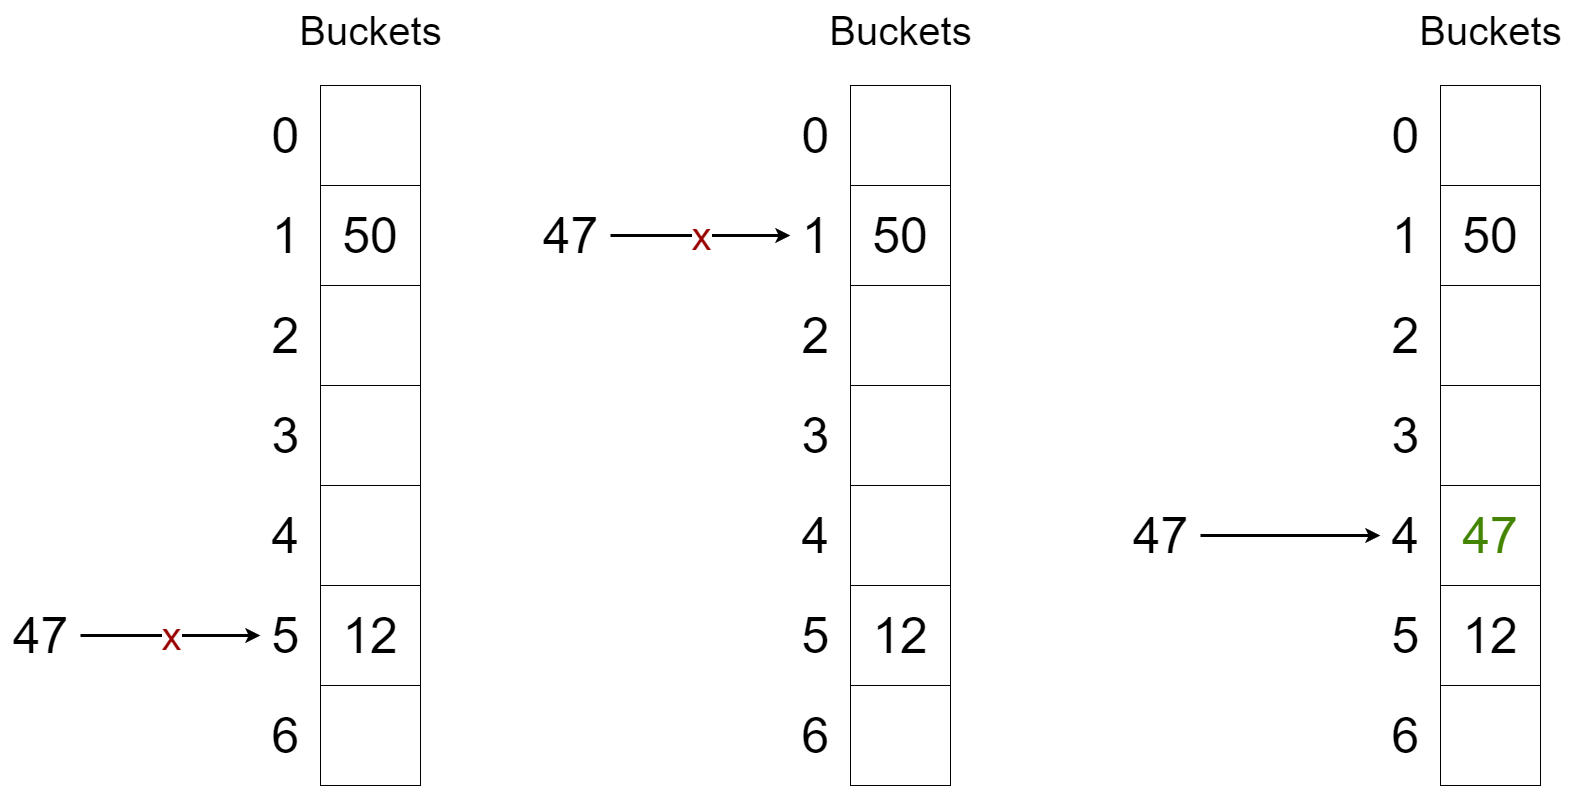

The diagram above was exported from draw.io. Its source (the exported page's mxGraphModel, read from the mxfile embedded in the PNG):
<mxGraphModel dx="2863" dy="1257" grid="1" gridSize="10" guides="1" tooltips="1" connect="1" arrows="1" fold="1" page="1" pageScale="1" pageWidth="827" pageHeight="1169" math="0" shadow="0">
  <root>
    <mxCell id="0" />
    <mxCell id="1" parent="0" />
    <mxCell id="2" value="" style="rounded=0;whiteSpace=wrap;html=1;fontSize=50;" vertex="1" parent="1">
      <mxGeometry x="390" y="490" width="100" height="100" as="geometry" />
    </mxCell>
    <mxCell id="3" value="50" style="rounded=0;whiteSpace=wrap;html=1;fontSize=50;" vertex="1" parent="1">
      <mxGeometry x="390" y="190" width="100" height="100" as="geometry" />
    </mxCell>
    <mxCell id="4" value="" style="rounded=0;whiteSpace=wrap;html=1;fontSize=50;" vertex="1" parent="1">
      <mxGeometry x="390" y="290" width="100" height="100" as="geometry" />
    </mxCell>
    <mxCell id="5" value="" style="rounded=0;whiteSpace=wrap;html=1;fontSize=50;" vertex="1" parent="1">
      <mxGeometry x="390" y="90" width="100" height="100" as="geometry" />
    </mxCell>
    <mxCell id="6" value="" style="rounded=0;whiteSpace=wrap;html=1;fontSize=50;" vertex="1" parent="1">
      <mxGeometry x="390" y="390" width="100" height="100" as="geometry" />
    </mxCell>
    <mxCell id="7" value="12" style="rounded=0;whiteSpace=wrap;html=1;fontSize=50;" vertex="1" parent="1">
      <mxGeometry x="390" y="590" width="100" height="100" as="geometry" />
    </mxCell>
    <mxCell id="8" value="" style="rounded=0;whiteSpace=wrap;html=1;fontSize=50;" vertex="1" parent="1">
      <mxGeometry x="390" y="690" width="100" height="100" as="geometry" />
    </mxCell>
    <mxCell id="10" value="0" style="text;html=1;align=center;verticalAlign=middle;resizable=0;points=[];autosize=1;strokeColor=none;fillColor=none;fontSize=50;" vertex="1" parent="1">
      <mxGeometry x="330" y="105" width="50" height="70" as="geometry" />
    </mxCell>
    <mxCell id="11" value="1" style="text;html=1;align=center;verticalAlign=middle;resizable=0;points=[];autosize=1;strokeColor=none;fillColor=none;fontSize=50;" vertex="1" parent="1">
      <mxGeometry x="330" y="205" width="50" height="70" as="geometry" />
    </mxCell>
    <mxCell id="12" value="2" style="text;html=1;align=center;verticalAlign=middle;resizable=0;points=[];autosize=1;strokeColor=none;fillColor=none;fontSize=50;" vertex="1" parent="1">
      <mxGeometry x="330" y="305" width="50" height="70" as="geometry" />
    </mxCell>
    <mxCell id="13" value="3" style="text;html=1;align=center;verticalAlign=middle;resizable=0;points=[];autosize=1;strokeColor=none;fillColor=none;fontSize=50;" vertex="1" parent="1">
      <mxGeometry x="330" y="405" width="50" height="70" as="geometry" />
    </mxCell>
    <mxCell id="14" value="4" style="text;html=1;align=center;verticalAlign=middle;resizable=0;points=[];autosize=1;strokeColor=none;fillColor=none;fontSize=50;" vertex="1" parent="1">
      <mxGeometry x="330" y="505" width="50" height="70" as="geometry" />
    </mxCell>
    <mxCell id="15" value="5" style="text;html=1;align=center;verticalAlign=middle;resizable=0;points=[];autosize=1;strokeColor=none;fillColor=none;fontSize=50;" vertex="1" parent="1">
      <mxGeometry x="330" y="605" width="50" height="70" as="geometry" />
    </mxCell>
    <mxCell id="17" value="6" style="text;html=1;align=center;verticalAlign=middle;resizable=0;points=[];autosize=1;strokeColor=none;fillColor=none;fontSize=50;" vertex="1" parent="1">
      <mxGeometry x="330" y="705" width="50" height="70" as="geometry" />
    </mxCell>
    <mxCell id="19" value="x" style="edgeStyle=none;html=1;strokeWidth=3;fontColor=#990000;fontSize=40;" edge="1" parent="1" source="18" target="15">
      <mxGeometry relative="1" as="geometry" />
    </mxCell>
    <mxCell id="18" value="47" style="text;html=1;align=center;verticalAlign=middle;resizable=0;points=[];autosize=1;strokeColor=none;fillColor=none;fontSize=50;" vertex="1" parent="1">
      <mxGeometry x="70" y="605" width="80" height="70" as="geometry" />
    </mxCell>
    <mxCell id="21" value="Buckets" style="text;html=1;align=center;verticalAlign=middle;resizable=0;points=[];autosize=1;strokeColor=none;fillColor=none;fontSize=40;" vertex="1" parent="1">
      <mxGeometry x="355" y="5" width="170" height="60" as="geometry" />
    </mxCell>
    <mxCell id="22" value="" style="rounded=0;whiteSpace=wrap;html=1;fontSize=50;" vertex="1" parent="1">
      <mxGeometry x="920" y="490" width="100" height="100" as="geometry" />
    </mxCell>
    <mxCell id="23" value="50" style="rounded=0;whiteSpace=wrap;html=1;fontSize=50;" vertex="1" parent="1">
      <mxGeometry x="920" y="190" width="100" height="100" as="geometry" />
    </mxCell>
    <mxCell id="24" value="" style="rounded=0;whiteSpace=wrap;html=1;fontSize=50;" vertex="1" parent="1">
      <mxGeometry x="920" y="290" width="100" height="100" as="geometry" />
    </mxCell>
    <mxCell id="25" value="" style="rounded=0;whiteSpace=wrap;html=1;fontSize=50;" vertex="1" parent="1">
      <mxGeometry x="920" y="90" width="100" height="100" as="geometry" />
    </mxCell>
    <mxCell id="26" value="" style="rounded=0;whiteSpace=wrap;html=1;fontSize=50;" vertex="1" parent="1">
      <mxGeometry x="920" y="390" width="100" height="100" as="geometry" />
    </mxCell>
    <mxCell id="27" value="12" style="rounded=0;whiteSpace=wrap;html=1;fontSize=50;" vertex="1" parent="1">
      <mxGeometry x="920" y="590" width="100" height="100" as="geometry" />
    </mxCell>
    <mxCell id="28" value="" style="rounded=0;whiteSpace=wrap;html=1;fontSize=50;" vertex="1" parent="1">
      <mxGeometry x="920" y="690" width="100" height="100" as="geometry" />
    </mxCell>
    <mxCell id="29" value="0" style="text;html=1;align=center;verticalAlign=middle;resizable=0;points=[];autosize=1;strokeColor=none;fillColor=none;fontSize=50;" vertex="1" parent="1">
      <mxGeometry x="860" y="105" width="50" height="70" as="geometry" />
    </mxCell>
    <mxCell id="30" value="1" style="text;html=1;align=center;verticalAlign=middle;resizable=0;points=[];autosize=1;strokeColor=none;fillColor=none;fontSize=50;" vertex="1" parent="1">
      <mxGeometry x="860" y="205" width="50" height="70" as="geometry" />
    </mxCell>
    <mxCell id="31" value="2" style="text;html=1;align=center;verticalAlign=middle;resizable=0;points=[];autosize=1;strokeColor=none;fillColor=none;fontSize=50;" vertex="1" parent="1">
      <mxGeometry x="860" y="305" width="50" height="70" as="geometry" />
    </mxCell>
    <mxCell id="32" value="3" style="text;html=1;align=center;verticalAlign=middle;resizable=0;points=[];autosize=1;strokeColor=none;fillColor=none;fontSize=50;" vertex="1" parent="1">
      <mxGeometry x="860" y="405" width="50" height="70" as="geometry" />
    </mxCell>
    <mxCell id="33" value="4" style="text;html=1;align=center;verticalAlign=middle;resizable=0;points=[];autosize=1;strokeColor=none;fillColor=none;fontSize=50;" vertex="1" parent="1">
      <mxGeometry x="860" y="505" width="50" height="70" as="geometry" />
    </mxCell>
    <mxCell id="34" value="5" style="text;html=1;align=center;verticalAlign=middle;resizable=0;points=[];autosize=1;strokeColor=none;fillColor=none;fontSize=50;" vertex="1" parent="1">
      <mxGeometry x="860" y="605" width="50" height="70" as="geometry" />
    </mxCell>
    <mxCell id="35" value="6" style="text;html=1;align=center;verticalAlign=middle;resizable=0;points=[];autosize=1;strokeColor=none;fillColor=none;fontSize=50;" vertex="1" parent="1">
      <mxGeometry x="860" y="705" width="50" height="70" as="geometry" />
    </mxCell>
    <mxCell id="36" value="x" style="edgeStyle=none;html=1;strokeWidth=3;fontColor=#990000;fontSize=40;" edge="1" parent="1" source="37">
      <mxGeometry relative="1" as="geometry">
        <mxPoint x="860" y="240" as="targetPoint" />
      </mxGeometry>
    </mxCell>
    <mxCell id="37" value="47" style="text;html=1;align=center;verticalAlign=middle;resizable=0;points=[];autosize=1;strokeColor=none;fillColor=none;fontSize=50;" vertex="1" parent="1">
      <mxGeometry x="600" y="205" width="80" height="70" as="geometry" />
    </mxCell>
    <mxCell id="38" value="Buckets" style="text;html=1;align=center;verticalAlign=middle;resizable=0;points=[];autosize=1;strokeColor=none;fillColor=none;fontSize=40;" vertex="1" parent="1">
      <mxGeometry x="885" y="5" width="170" height="60" as="geometry" />
    </mxCell>
    <mxCell id="39" value="47" style="rounded=0;whiteSpace=wrap;html=1;fontSize=50;labelBackgroundColor=default;fontColor=#438500;" vertex="1" parent="1">
      <mxGeometry x="1510" y="490" width="100" height="100" as="geometry" />
    </mxCell>
    <mxCell id="40" value="50" style="rounded=0;whiteSpace=wrap;html=1;fontSize=50;" vertex="1" parent="1">
      <mxGeometry x="1510" y="190" width="100" height="100" as="geometry" />
    </mxCell>
    <mxCell id="41" value="" style="rounded=0;whiteSpace=wrap;html=1;fontSize=50;" vertex="1" parent="1">
      <mxGeometry x="1510" y="290" width="100" height="100" as="geometry" />
    </mxCell>
    <mxCell id="42" value="" style="rounded=0;whiteSpace=wrap;html=1;fontSize=50;" vertex="1" parent="1">
      <mxGeometry x="1510" y="90" width="100" height="100" as="geometry" />
    </mxCell>
    <mxCell id="43" value="" style="rounded=0;whiteSpace=wrap;html=1;fontSize=50;" vertex="1" parent="1">
      <mxGeometry x="1510" y="390" width="100" height="100" as="geometry" />
    </mxCell>
    <mxCell id="44" value="12" style="rounded=0;whiteSpace=wrap;html=1;fontSize=50;" vertex="1" parent="1">
      <mxGeometry x="1510" y="590" width="100" height="100" as="geometry" />
    </mxCell>
    <mxCell id="45" value="" style="rounded=0;whiteSpace=wrap;html=1;fontSize=50;" vertex="1" parent="1">
      <mxGeometry x="1510" y="690" width="100" height="100" as="geometry" />
    </mxCell>
    <mxCell id="46" value="0" style="text;html=1;align=center;verticalAlign=middle;resizable=0;points=[];autosize=1;strokeColor=none;fillColor=none;fontSize=50;" vertex="1" parent="1">
      <mxGeometry x="1450" y="105" width="50" height="70" as="geometry" />
    </mxCell>
    <mxCell id="47" value="1" style="text;html=1;align=center;verticalAlign=middle;resizable=0;points=[];autosize=1;strokeColor=none;fillColor=none;fontSize=50;" vertex="1" parent="1">
      <mxGeometry x="1450" y="205" width="50" height="70" as="geometry" />
    </mxCell>
    <mxCell id="48" value="2" style="text;html=1;align=center;verticalAlign=middle;resizable=0;points=[];autosize=1;strokeColor=none;fillColor=none;fontSize=50;" vertex="1" parent="1">
      <mxGeometry x="1450" y="305" width="50" height="70" as="geometry" />
    </mxCell>
    <mxCell id="49" value="3" style="text;html=1;align=center;verticalAlign=middle;resizable=0;points=[];autosize=1;strokeColor=none;fillColor=none;fontSize=50;" vertex="1" parent="1">
      <mxGeometry x="1450" y="405" width="50" height="70" as="geometry" />
    </mxCell>
    <mxCell id="50" value="4" style="text;html=1;align=center;verticalAlign=middle;resizable=0;points=[];autosize=1;strokeColor=none;fillColor=none;fontSize=50;" vertex="1" parent="1">
      <mxGeometry x="1450" y="505" width="50" height="70" as="geometry" />
    </mxCell>
    <mxCell id="51" value="5" style="text;html=1;align=center;verticalAlign=middle;resizable=0;points=[];autosize=1;strokeColor=none;fillColor=none;fontSize=50;" vertex="1" parent="1">
      <mxGeometry x="1450" y="605" width="50" height="70" as="geometry" />
    </mxCell>
    <mxCell id="52" value="6" style="text;html=1;align=center;verticalAlign=middle;resizable=0;points=[];autosize=1;strokeColor=none;fillColor=none;fontSize=50;" vertex="1" parent="1">
      <mxGeometry x="1450" y="705" width="50" height="70" as="geometry" />
    </mxCell>
    <mxCell id="53" value="" style="edgeStyle=none;html=1;strokeWidth=3;fontColor=#990000;fontSize=40;" edge="1" parent="1" source="54">
      <mxGeometry relative="1" as="geometry">
        <mxPoint x="1450" y="540" as="targetPoint" />
      </mxGeometry>
    </mxCell>
    <mxCell id="54" value="47" style="text;html=1;align=center;verticalAlign=middle;resizable=0;points=[];autosize=1;strokeColor=none;fillColor=none;fontSize=50;" vertex="1" parent="1">
      <mxGeometry x="1190" y="505" width="80" height="70" as="geometry" />
    </mxCell>
    <mxCell id="55" value="Buckets" style="text;html=1;align=center;verticalAlign=middle;resizable=0;points=[];autosize=1;strokeColor=none;fillColor=none;fontSize=40;" vertex="1" parent="1">
      <mxGeometry x="1475" y="5" width="170" height="60" as="geometry" />
    </mxCell>
  </root>
</mxGraphModel>